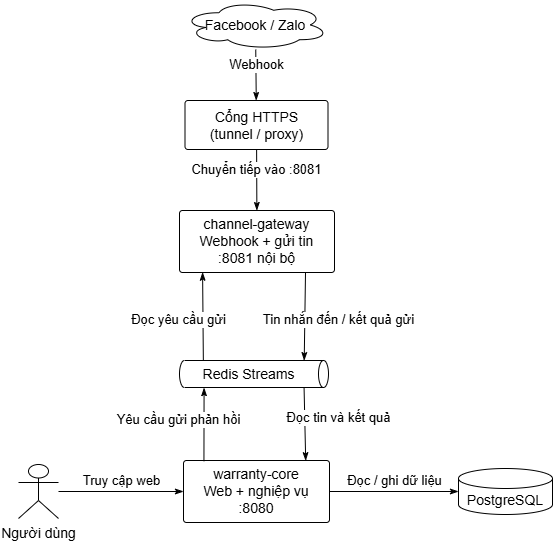

The diagram above was exported from draw.io. Its source (the exported page's mxGraphModel, read from the mxfile embedded in the PNG):
<mxGraphModel dx="3336" dy="1696" grid="1" gridSize="10" guides="1" tooltips="1" connect="1" arrows="1" fold="1" page="1" pageScale="1" pageWidth="850" pageHeight="1100" math="0" shadow="0">
  <root>
    <mxCell id="0" />
    <mxCell id="1" parent="0" />
    <UserObject label="" plantUmlId="n_0" plantUmlBaseStyle="shape=umlActor;html=1;fillColor=#F1F1F1;strokeColor=#181818;" plantUmlBaseValue="" id="fyjM20RxpSx7YDf9Lzcm-237">
      <mxCell style="shape=umlActor;html=1;" vertex="1" parent="1">
        <mxGeometry x="-2290" y="-526" width="40" height="54" as="geometry" />
      </mxCell>
    </UserObject>
    <UserObject label="Người dùng" plantUmlId="cap_1" plantUmlBaseStyle="text;html=1;strokeColor=none;fillColor=none;align=center;verticalAlign=top;fontSize=14;whiteSpace=wrap;part=1;" plantUmlBaseValue="Người dùng" id="fyjM20RxpSx7YDf9Lzcm-238">
      <mxCell style="text;html=1;align=center;verticalAlign=top;fontSize=14;whiteSpace=wrap;part=1;" vertex="1" parent="fyjM20RxpSx7YDf9Lzcm-237">
        <mxGeometry x="-18.5" y="54" width="77" height="22" as="geometry" />
      </mxCell>
    </UserObject>
    <UserObject label="Facebook / Zalo" plantUmlId="n_2" plantUmlBaseStyle="shape=cloud;fillColor=#F1F1F1;strokeColor=#181818;fontSize=14;whiteSpace=wrap;" plantUmlBaseValue="Facebook / Zalo" id="fyjM20RxpSx7YDf9Lzcm-239">
      <mxCell style="shape=cloud;fontSize=14;whiteSpace=wrap;" vertex="1" parent="1">
        <mxGeometry x="-2126" y="-990" width="146" height="49" as="geometry" />
      </mxCell>
    </UserObject>
    <UserObject label="warranty-core&#10;Web + nghiệp vụ&#10;:8080" plantUmlId="n_3" plantUmlBaseStyle="rounded=1;absoluteArcSize=1;arcSize=6;fillColor=#F1F1F1;strokeColor=#181818;fontSize=14;whiteSpace=wrap;" plantUmlBaseValue="warranty-core&#10;Web + nghiệp vụ&#10;:8080" id="fyjM20RxpSx7YDf9Lzcm-240">
      <mxCell style="rounded=1;absoluteArcSize=1;arcSize=6;fontSize=14;whiteSpace=wrap;" vertex="1" parent="1">
        <mxGeometry x="-2125" y="-530" width="146" height="62" as="geometry" />
      </mxCell>
    </UserObject>
    <UserObject label="channel-gateway&#10;Webhook + gửi tin&#10;:8081 nội bộ" plantUmlId="n_4" plantUmlBaseStyle="rounded=1;absoluteArcSize=1;arcSize=6;fillColor=#F1F1F1;strokeColor=#181818;fontSize=14;whiteSpace=wrap;" plantUmlBaseValue="channel-gateway&#10;Webhook + gửi tin&#10;:8081 nội bộ" id="fyjM20RxpSx7YDf9Lzcm-241">
      <mxCell style="rounded=1;absoluteArcSize=1;arcSize=6;fontSize=14;whiteSpace=wrap;" vertex="1" parent="1">
        <mxGeometry x="-2129" y="-780" width="155" height="62" as="geometry" />
      </mxCell>
    </UserObject>
    <UserObject label="Redis Streams" plantUmlId="n_5" plantUmlBaseStyle="shape=cylinder3;direction=south;size=5;fillColor=#F1F1F1;strokeColor=#181818;fontSize=14;whiteSpace=wrap;spacingRight=10;" plantUmlBaseValue="Redis Streams" id="fyjM20RxpSx7YDf9Lzcm-242">
      <mxCell style="shape=cylinder3;direction=south;size=5;fontSize=14;whiteSpace=wrap;spacingRight=10;" vertex="1" parent="1">
        <mxGeometry x="-2129" y="-630" width="149" height="27" as="geometry" />
      </mxCell>
    </UserObject>
    <UserObject label="PostgreSQL" plantUmlId="n_6" plantUmlBaseStyle="shape=cylinder3;size=10;boundedLbl=1;backgroundOutline=1;fillColor=#F1F1F1;strokeColor=#181818;fontSize=14;whiteSpace=wrap;" plantUmlBaseValue="PostgreSQL" id="fyjM20RxpSx7YDf9Lzcm-243">
      <mxCell style="shape=cylinder3;size=10;boundedLbl=1;backgroundOutline=1;fontSize=14;whiteSpace=wrap;" vertex="1" parent="1">
        <mxGeometry x="-1850" y="-522" width="94" height="46" as="geometry" />
      </mxCell>
    </UserObject>
    <UserObject label="Cổng HTTPS&#10;(tunnel / proxy)" plantUmlId="n_7" plantUmlBaseStyle="rounded=1;absoluteArcSize=1;arcSize=6;fillColor=#F1F1F1;strokeColor=#181818;fontSize=14;whiteSpace=wrap;" plantUmlBaseValue="Cổng HTTPS&#10;(tunnel / proxy)" id="fyjM20RxpSx7YDf9Lzcm-244">
      <mxCell style="rounded=1;absoluteArcSize=1;arcSize=6;fontSize=14;whiteSpace=wrap;" vertex="1" parent="1">
        <mxGeometry x="-2123.5" y="-890" width="143" height="49" as="geometry" />
      </mxCell>
    </UserObject>
    <UserObject label="Truy cập web" plantUmlId="e_8" plantUmlBaseStyle="strokeColor=#181818;fontColor=#000000;fontSize=13;html=1;labelBackgroundColor=#FFFFFF;verticalAlign=bottom;endArrow=classicThin;endFill=1;curved=0;rounded=0;endSize=6;sourcePerimeterSpacing=0;targetPerimeterSpacing=0;" plantUmlBaseValue="Truy cập web" id="fyjM20RxpSx7YDf9Lzcm-245">
      <mxCell style="fontColor=#000000;fontSize=13;html=1;labelBackgroundColor=#FFFFFF;verticalAlign=bottom;endArrow=classicThin;endFill=1;curved=0;rounded=0;endSize=6;sourcePerimeterSpacing=0;targetPerimeterSpacing=0;" edge="1" parent="1" source="fyjM20RxpSx7YDf9Lzcm-237" target="fyjM20RxpSx7YDf9Lzcm-240">
        <mxGeometry relative="1" as="geometry" />
      </mxCell>
    </UserObject>
    <UserObject label="Webhook" plantUmlId="e_9" plantUmlBaseStyle="strokeColor=#181818;fontColor=#000000;fontSize=13;html=1;labelBackgroundColor=#FFFFFF;verticalAlign=bottom;endArrow=classicThin;endFill=1;curved=0;rounded=0;endSize=6;sourcePerimeterSpacing=0;targetPerimeterSpacing=0;" plantUmlBaseValue="Webhook" id="fyjM20RxpSx7YDf9Lzcm-246">
      <mxCell style="fontColor=#000000;fontSize=13;html=1;labelBackgroundColor=#FFFFFF;verticalAlign=bottom;endArrow=classicThin;endFill=1;curved=0;rounded=0;endSize=6;sourcePerimeterSpacing=0;targetPerimeterSpacing=0;" edge="1" parent="1" source="fyjM20RxpSx7YDf9Lzcm-239" target="fyjM20RxpSx7YDf9Lzcm-244">
        <mxGeometry relative="1" as="geometry" />
      </mxCell>
    </UserObject>
    <UserObject label="Chuyển tiếp vào :8081" plantUmlId="e_10" plantUmlBaseStyle="strokeColor=#181818;fontColor=#000000;fontSize=13;html=1;labelBackgroundColor=#FFFFFF;verticalAlign=bottom;endArrow=classicThin;endFill=1;curved=0;rounded=0;endSize=6;sourcePerimeterSpacing=0;targetPerimeterSpacing=0;" plantUmlBaseValue="Chuyển tiếp vào :8081" id="fyjM20RxpSx7YDf9Lzcm-247">
      <mxCell style="fontColor=#000000;fontSize=13;html=1;labelBackgroundColor=#FFFFFF;verticalAlign=bottom;endArrow=classicThin;endFill=1;curved=0;rounded=0;endSize=6;sourcePerimeterSpacing=0;targetPerimeterSpacing=0;" edge="1" parent="1" source="fyjM20RxpSx7YDf9Lzcm-244" target="fyjM20RxpSx7YDf9Lzcm-241">
        <mxGeometry relative="1" as="geometry" />
      </mxCell>
    </UserObject>
    <UserObject label="Tin nhắn đến / kết quả gửi" plantUmlId="e_11" plantUmlBaseStyle="strokeColor=#181818;fontColor=#000000;fontSize=13;html=1;labelBackgroundColor=#FFFFFF;verticalAlign=bottom;endArrow=classicThin;endFill=1;exitX=1;exitY=0.32;exitDx=0;exitDy=0;entryX=0;entryY=0.32;entryDx=0;entryDy=0;curved=0;rounded=0;endSize=6;sourcePerimeterSpacing=0;targetPerimeterSpacing=0;" plantUmlBaseValue="Tin nhắn đến / kết quả gửi" id="fyjM20RxpSx7YDf9Lzcm-248">
      <mxCell style="fontColor=#000000;fontSize=13;html=1;labelBackgroundColor=#FFFFFF;verticalAlign=bottom;endArrow=classicThin;endFill=1;exitX=0.813;exitY=1;exitDx=0;exitDy=0;entryX=0.004;entryY=0.163;entryDx=0;entryDy=0;curved=0;rounded=0;endSize=6;sourcePerimeterSpacing=0;targetPerimeterSpacing=0;entryPerimeter=0;exitPerimeter=0;" edge="1" parent="1" source="fyjM20RxpSx7YDf9Lzcm-241" target="fyjM20RxpSx7YDf9Lzcm-242">
        <mxGeometry x="0.3052" y="34" relative="1" as="geometry">
          <mxPoint as="offset" />
        </mxGeometry>
      </mxCell>
    </UserObject>
    <UserObject label="Đọc tin và kết quả" plantUmlId="e_12" plantUmlBaseStyle="strokeColor=#181818;fontColor=#000000;fontSize=13;html=1;labelBackgroundColor=#FFFFFF;verticalAlign=bottom;endArrow=classicThin;endFill=1;exitX=1;exitY=0.32;exitDx=0;exitDy=0;entryX=0;entryY=0.32;entryDx=0;entryDy=0;curved=0;rounded=0;endSize=6;sourcePerimeterSpacing=0;targetPerimeterSpacing=0;" plantUmlBaseValue="Đọc tin và kết quả" id="fyjM20RxpSx7YDf9Lzcm-249">
      <mxCell style="fontColor=#000000;fontSize=13;html=1;labelBackgroundColor=#FFFFFF;verticalAlign=bottom;endArrow=classicThin;endFill=1;exitX=0.992;exitY=0.164;exitDx=0;exitDy=0;curved=0;rounded=0;endSize=6;sourcePerimeterSpacing=0;targetPerimeterSpacing=0;exitPerimeter=0;entryX=0.837;entryY=0.003;entryDx=0;entryDy=0;entryPerimeter=0;" edge="1" parent="1" source="fyjM20RxpSx7YDf9Lzcm-242" target="fyjM20RxpSx7YDf9Lzcm-240">
        <mxGeometry x="0.1494" y="34" relative="1" as="geometry">
          <mxPoint x="-2000" y="-550" as="targetPoint" />
          <mxPoint as="offset" />
        </mxGeometry>
      </mxCell>
    </UserObject>
    <UserObject label="Yêu cầu gửi phản hồi" plantUmlId="e_13" plantUmlBaseStyle="strokeColor=#181818;fontColor=#000000;fontSize=13;html=1;labelBackgroundColor=#FFFFFF;verticalAlign=bottom;endArrow=classicThin;endFill=1;exitX=0;exitY=0.68;exitDx=0;exitDy=0;entryX=1;entryY=0.68;entryDx=0;entryDy=0;curved=0;rounded=0;endSize=6;sourcePerimeterSpacing=0;targetPerimeterSpacing=0;" plantUmlBaseValue="Yêu cầu gửi phản hồi" id="fyjM20RxpSx7YDf9Lzcm-250">
      <mxCell style="fontColor=#000000;fontSize=13;html=1;labelBackgroundColor=#FFFFFF;verticalAlign=bottom;endArrow=classicThin;endFill=1;exitX=0.14;exitY=0.013;exitDx=0;exitDy=0;entryX=1.007;entryY=0.835;entryDx=0;entryDy=0;curved=0;rounded=0;endSize=6;sourcePerimeterSpacing=0;targetPerimeterSpacing=0;entryPerimeter=0;exitPerimeter=0;" edge="1" parent="1" source="fyjM20RxpSx7YDf9Lzcm-240" target="fyjM20RxpSx7YDf9Lzcm-242">
        <mxGeometry x="-0.1644" y="26" relative="1" as="geometry">
          <mxPoint as="offset" />
        </mxGeometry>
      </mxCell>
    </UserObject>
    <UserObject label="Đọc yêu cầu gửi" plantUmlId="e_14" plantUmlBaseStyle="strokeColor=#181818;fontColor=#000000;fontSize=13;html=1;labelBackgroundColor=#FFFFFF;verticalAlign=bottom;endArrow=classicThin;endFill=1;exitX=0;exitY=0.68;exitDx=0;exitDy=0;entryX=1;entryY=0.68;entryDx=0;entryDy=0;curved=0;rounded=0;endSize=6;sourcePerimeterSpacing=0;targetPerimeterSpacing=0;" plantUmlBaseValue="Đọc yêu cầu gửi" id="fyjM20RxpSx7YDf9Lzcm-251">
      <mxCell style="fontColor=#000000;fontSize=13;html=1;labelBackgroundColor=#FFFFFF;verticalAlign=bottom;endArrow=classicThin;endFill=1;exitX=-0.016;exitY=0.84;exitDx=0;exitDy=0;entryX=0.149;entryY=0.996;entryDx=0;entryDy=0;curved=0;rounded=0;endSize=6;sourcePerimeterSpacing=0;targetPerimeterSpacing=0;exitPerimeter=0;entryPerimeter=0;" edge="1" parent="1" source="fyjM20RxpSx7YDf9Lzcm-242" target="fyjM20RxpSx7YDf9Lzcm-241">
        <mxGeometry x="-0.3218" y="25" relative="1" as="geometry">
          <mxPoint as="offset" />
        </mxGeometry>
      </mxCell>
    </UserObject>
    <UserObject label="Đọc / ghi dữ liệu" plantUmlId="e_15" plantUmlBaseStyle="strokeColor=#181818;fontColor=#000000;fontSize=13;html=1;labelBackgroundColor=#FFFFFF;verticalAlign=bottom;endArrow=classicThin;endFill=1;curved=0;rounded=0;endSize=6;sourcePerimeterSpacing=0;targetPerimeterSpacing=0;" plantUmlBaseValue="Đọc / ghi dữ liệu" id="fyjM20RxpSx7YDf9Lzcm-252">
      <mxCell style="fontColor=#000000;fontSize=13;html=1;labelBackgroundColor=#FFFFFF;verticalAlign=bottom;endArrow=classicThin;endFill=1;curved=0;rounded=0;endSize=6;sourcePerimeterSpacing=0;targetPerimeterSpacing=0;" edge="1" parent="1" source="fyjM20RxpSx7YDf9Lzcm-240" target="fyjM20RxpSx7YDf9Lzcm-243">
        <mxGeometry relative="1" as="geometry" />
      </mxCell>
    </UserObject>
  </root>
</mxGraphModel>